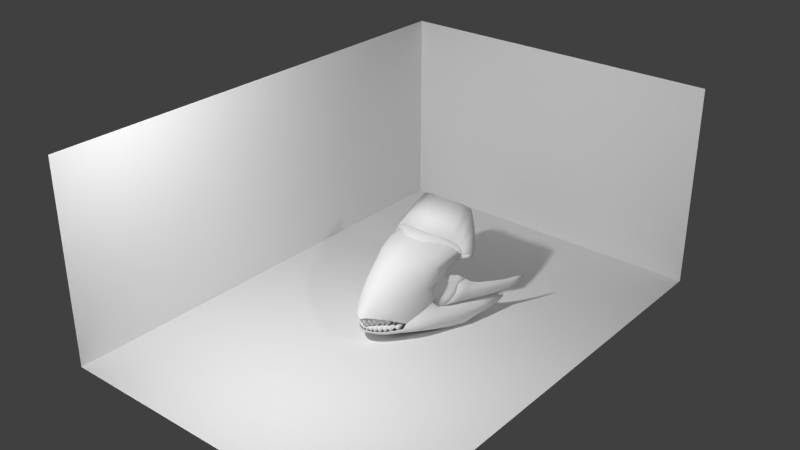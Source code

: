 # Source: Cruiser_front.blend  (saved by Blender 2.68.0; exported with 4.5.12 LTS)
import bpy
from mathutils import Matrix  # noqa: F401  (used for matrix-valued properties, if any)

bpy.ops.wm.read_factory_settings(use_empty=True)
scene = bpy.context.scene
scene.name = 'Scene'

# ---- collections
col_collection_1 = bpy.data.collections.new('Collection 1'); scene.collection.children.link(col_collection_1)

# ---- materials (node trees are filled in below, after node groups)
mat_material_002 = bpy.data.materials.new('Material.002')
mat_material_002.alpha_threshold = 0.0
mat_material_002.roughness = 0.5
mat_material_002.line_color = (0.0, 0.0, 0.0, 1.0)
mat_material_004 = bpy.data.materials.new('Material.004')
mat_material_004.alpha_threshold = 0.0
mat_material_004.roughness = 0.5
mat_material_004.line_color = (0.0, 0.0, 0.0, 1.0)

# ---- material node trees
mat_material_002.use_nodes = True; mat_material_002.node_tree.nodes.clear()
_N = mat_material_002.node_tree.nodes; _L = mat_material_002.node_tree.links
n0 = _N.new('ShaderNodeOutputMaterial'); n0.name = 'Material Output'; n0.location = (300, 300)
n1 = _N.new('ShaderNodeMixShader'); n1.name = 'Mix Shader'; n1.location = (110, 300)
n2 = _N.new('ShaderNodeBsdfDiffuse'); n2.name = 'Diffuse BSDF'; n2.location = (-90, 300)
n2.inputs[0].default_value = (0.0, 0.01065, 0.04696, 1.0)
n3 = _N.new('ShaderNodeBsdfAnisotropic'); n3.name = 'Glossy BSDF'; n3.location = (-90, 300)
n3.distribution = 'BECKMANN'
n3.inputs[0].default_value = (0.0, 0.01096, 0.04667, 1.0)
n3.inputs[1].default_value = 0.0
_L.new(n1.outputs[0], n0.inputs[0])
_L.new(n2.outputs[0], n1.inputs[1])
_L.new(n3.outputs[0], n1.inputs[2])
n0.is_active_output = True
mat_material_004.use_nodes = True; mat_material_004.node_tree.nodes.clear()
_N = mat_material_004.node_tree.nodes; _L = mat_material_004.node_tree.links
n0 = _N.new('ShaderNodeOutputMaterial'); n0.name = 'Material Output'; n0.location = (300, 300)
n1 = _N.new('ShaderNodeBsdfDiffuse'); n1.name = 'Diffuse BSDF'; n1.location = (10, 300)
n1.inputs[0].default_value = (0.0, 0.0, 0.0, 1.0)
_L.new(n1.outputs[0], n0.inputs[0])
n0.is_active_output = True

# ---- world
world_world = bpy.data.worlds.new('World'); scene.world = world_world
world_world.color = (0.05088, 0.05088, 0.05088)
world_world.use_sun_shadow = False
world_world.sun_shadow_jitter_overblur = 0.0
world_world.cycles.sampling_method = 'MANUAL'
world_world.cycles.sample_map_resolution = 256

# ---- lights
light_area_002 = bpy.data.lights.new('Area.002', 'AREA')
light_area_002.transmission_factor = 0.0
light_area_002.energy = 7.854
light_area_002.shadow_buffer_clip_start = 0.5
light_area_002.shadow_soft_size = 0.1
light_area_002.shadow_maximum_resolution = 0.006
light_area_002.use_absolute_resolution = True
light_area_002.size = 0.1
light_area_002.size_y = 0.1
light_area_002.cycles.use_multiple_importance_sampling = False
light_area_001 = bpy.data.lights.new('Area.001', 'AREA')
light_area_001.transmission_factor = 0.0
light_area_001.energy = 39.27
light_area_001.shadow_buffer_clip_start = 0.5
light_area_001.shadow_soft_size = 0.1
light_area_001.shadow_maximum_resolution = 0.006
light_area_001.use_absolute_resolution = True
light_area_001.size = 0.1
light_area_001.size_y = 0.1
light_area_001.cycles.use_multiple_importance_sampling = False

# ---- meshes
me_plane_018 = bpy.data.meshes.new('Plane.018')
me_plane_018.from_pydata([(0.02433, 0.6544, 0.3428), (-0.02434, 0.6544, 0.3428), (0.06634, 0.6052, 0.3167), (0.05495, 0.6052, 0.3198), (0.07468, 0.6132, 0.3051), (0.06634, 0.6191, 0.311), (0.05495, 0.6213, 0.3131), (0.07468, 0.6166, 0.297), (0.06634, 0.6249, 0.297), (0.05495, 0.628, 0.297), (0.07773, 0.6052, 0.297), (0.07468, 0.6132, 0.2889), (0.06634, 0.6191, 0.2831), (0.05495, 0.6213, 0.2809), (0.07468, 0.6052, 0.2856), (0.06634, 0.6052, 0.2773), (0.05495, 0.6052, 0.2742), (0.07468, 0.5971, 0.2889), (0.06634, 0.5912, 0.2831), (0.05495, 0.5891, 0.2809), (0.07468, 0.5938, 0.297), (0.06634, 0.5854, 0.297), (0.05495, 0.5824, 0.297), (0.07468, 0.5971, 0.3051), (0.06634, 0.5912, 0.311), (0.05495, 0.5891, 0.3131), (0.07468, 0.6052, 0.3084), (0.06178, 0.654, 0.2727), (0.06178, 0.654, 0.3213), (0.05561, 0.6443, 0.2727), (0.05561, 0.6443, 0.3213), (0.05561, 0.654, 0.3213), (0.05561, 0.654, 0.2727), (0.06178, 0.6443, 0.3213), (0.06178, 0.6443, 0.2727), (-0.02434, 0.6447, 0.3531), (0.02433, 0.6447, 0.3531), (0.02433, 0.6544, 0.3531), (-0.02434, 0.6544, 0.3531), (0.02433, 0.6447, 0.3428), (-0.02434, 0.6447, 0.3428), (-0.02434, 0.6544, 0.2336), (0.02433, 0.6544, 0.2336), (-0.06634, 0.6052, 0.3167), (-0.05495, 0.6052, 0.3198), (-0.07468, 0.6132, 0.3051), (-0.06634, 0.6191, 0.311), (-0.05495, 0.6213, 0.3131), (-0.07468, 0.6166, 0.297), (-0.06634, 0.6249, 0.297), (-0.05495, 0.628, 0.297), (-0.07773, 0.6052, 0.297), (-0.07468, 0.6132, 0.2889), (-0.06634, 0.6191, 0.2831), (-0.05495, 0.6213, 0.2809), (-0.07468, 0.6052, 0.2856), (-0.06634, 0.6052, 0.2773), (-0.05495, 0.6052, 0.2742), (-0.07468, 0.5971, 0.2889), (-0.06634, 0.5912, 0.2831), (-0.05495, 0.5891, 0.2809), (-0.07468, 0.5938, 0.297), (-0.06634, 0.5854, 0.297), (-0.05495, 0.5824, 0.297), (-0.07468, 0.5971, 0.3051), (-0.06634, 0.5912, 0.311), (-0.05495, 0.5891, 0.3131), (-0.07468, 0.6052, 0.3084), (-0.06178, 0.654, 0.2727), (-0.06178, 0.654, 0.3213), (-0.05561, 0.6443, 0.2727), (-0.05561, 0.6443, 0.3213), (-0.05561, 0.654, 0.3213), (-0.05561, 0.654, 0.2727), (-0.06178, 0.6443, 0.3213), (-0.06178, 0.6443, 0.2727), (0.02433, 0.6447, 0.2439), (-0.02434, 0.6447, 0.2439), (-0.02434, 0.6544, 0.2439), (0.02433, 0.6544, 0.2439), (-0.02434, 0.6447, 0.2336), (0.02433, 0.6447, 0.2336)], [], [(3, 2, 5, 6), (5, 4, 7, 8), (6, 5, 8, 9), (9, 8, 12, 13), (8, 7, 11, 12), (13, 12, 15, 16), (12, 11, 14, 15), (15, 14, 17, 18), (16, 15, 18, 19), (19, 18, 21, 22), (18, 17, 20, 21), (21, 20, 23, 24), (22, 21, 24, 25), (26, 10, 4), (2, 26, 4, 5), (4, 10, 7), (7, 10, 11), (11, 10, 14), (14, 10, 17), (17, 10, 20), (20, 10, 23), (24, 23, 26, 2), (23, 10, 26), (25, 24, 2, 3), (30, 33, 28, 31), (32, 31, 28, 27), (29, 34, 33, 30), (34, 29, 32, 27), (29, 30, 31, 32), (33, 34, 27, 28), (36, 39, 0, 37), (38, 37, 0, 1), (35, 40, 39, 36), (40, 35, 38, 1), (35, 36, 37, 38), (39, 40, 1, 0), (44, 47, 46, 43), (46, 49, 48, 45), (47, 50, 49, 46), (50, 54, 53, 49), (49, 53, 52, 48), (54, 57, 56, 53), (53, 56, 55, 52), (56, 59, 58, 55), (57, 60, 59, 56), (60, 63, 62, 59), (59, 62, 61, 58), (62, 65, 64, 61), (63, 66, 65, 62), (67, 45, 51), (43, 46, 45, 67), (45, 48, 51), (48, 52, 51), (52, 55, 51), (55, 58, 51), (58, 61, 51), (61, 64, 51), (65, 43, 67, 64), (64, 67, 51), (66, 44, 43, 65), (71, 72, 69, 74), (73, 68, 69, 72), (70, 71, 74, 75), (75, 68, 73, 70), (70, 73, 72, 71), (74, 69, 68, 75), (77, 78, 41, 80), (79, 42, 41, 78), (76, 77, 80, 81), (81, 42, 79, 76), (76, 79, 78, 77), (80, 41, 42, 81)])
me_plane_018.polygons.foreach_set('use_smooth', [True] * 72)
me_plane_018.materials.append(mat_material_002)
me_plane_018.use_remesh_preserve_volume = False
me_plane_018.use_remesh_preserve_attributes = False
me_plane_018.use_mirror_vertex_groups = False
me_plane_018.update()
me_plane_017 = bpy.data.meshes.new('Plane.017')
me_plane_017.from_pydata([(0.2284, 0.5976, 0.3969), (0.0, 0.5077, 0.5119), (0.05017, 0.5148, 0.5057), (0.2284, 0.5961, 0.4203), (0.166, 0.5702, 0.4744), (0.1104, 0.5351, 0.4936), (0.2057, 0.5926, 0.4486), (0.0, 0.6763, 0.3969), (0.0, 0.5891, 0.3969), (0.05561, 0.5891, 0.3969), (0.2365, 0.6578, 0.3969), (0.1645, 0.5476, 0.3969), (0.1122, 0.5891, 0.3969), (0.2019, 0.5891, 0.3969), (0.05561, 0.6749, 0.3969), (0.1645, 0.6682, 0.3969), (0.1122, 0.6722, 0.3969), (0.2019, 0.6633, 0.3969), (0.2531, 0.6075, 0.3969), (0.2739, 0.6492, 0.3969), (0.2241, 0.5976, 0.3781), (0.1645, 0.5476, 0.3781), (0.2019, 0.5891, 0.3781), (0.2494, 0.6106, 0.3781), (0.2687, 0.6497, 0.3781), (0.2126, 0.5976, 0.3625), (0.1645, 0.5476, 0.3625), (0.1946, 0.5891, 0.3625), (0.2331, 0.6106, 0.3625), (0.2487, 0.6475, 0.3625), (0.1824, 0.5976, 0.3534), (0.1615, 0.5476, 0.3534), (0.2029, 0.6106, 0.3534), (0.2185, 0.6441, 0.3534), (0.2019, 0.6027, 0.3969), (0.1645, 0.6027, 0.3969), (0.05561, 0.6027, 0.3969), (0.0, 0.6027, 0.3969), (0.1122, 0.6027, 0.3969), (0.0, 0.5136, 0.5096), (0.05017, 0.5208, 0.5034), (0.2268, 0.6021, 0.418), (0.1652, 0.5762, 0.4721), (0.1104, 0.5411, 0.4913), (0.2041, 0.5986, 0.4463), (0.1615, 0.5476, 0.2809), (0.1645, 0.491, 0.3848), (0.1645, 0.491, 0.3691), (0.0, 0.6441, 0.2675), (0.1645, 0.491, 0.3534), (0.1122, 0.4803, 0.3534), (0.1645, 0.4803, 0.283), (0.133, 0.57, 0.3534), (0.09426, 0.5764, 0.2435), (0.133, 0.57, 0.2754), (0.133, 0.57, 0.2546), (0.05561, 0.5764, 0.2654), (0.09426, 0.5764, 0.3534), (0.0, 0.5764, 0.2377), (0.05561, 0.5764, 0.2377), (0.09426, 0.5764, 0.2689), (0.05561, 0.5764, 0.3534), (0.05561, 0.6492, 0.3534), (0.0, 0.6492, 0.2327), (0.05561, 0.6492, 0.2327), (0.1122, 0.6492, 0.3534), (0.1639, 0.6106, 0.3534), (0.1642, 0.5999, 0.3534), (0.1645, 0.6492, 0.3534), (0.2072, 0.658, 0.3758), (0.0, 0.6492, 0.3534), (0.1122, 0.664, 0.3751), (0.05561, 0.6652, 0.3751), (0.1645, 0.6628, 0.3751), (0.0, 0.6673, 0.3751), (0.2427, 0.654, 0.376), (0.05561, 0.6492, 0.2654), (0.1645, 0.4803, 0.2724), (0.1615, 0.5476, 0.2691), (0.0473, 0.6492, 0.3396), (0.0, 0.6492, 0.2457), (0.0473, 0.6492, 0.2457), (0.0, 0.6492, 0.3396), (0.0473, 0.6492, 0.2675), (0.0473, 0.6441, 0.3396), (0.0, 0.6441, 0.2457), (0.0473, 0.6441, 0.2457), (0.0, 0.6441, 0.3396), (0.0473, 0.6441, 0.2675), (0.09426, 0.553, 0.2203), (0.133, 0.5466, 0.2314), (0.0, 0.553, 0.2128), (0.05561, 0.553, 0.2146), (0.1645, 0.4803, 0.2395), (0.1615, 0.5241, 0.246), (0.09426, 0.5092, 0.2106), (0.133, 0.5028, 0.2217), (0.0, 0.5092, 0.2031), (0.05561, 0.5092, 0.2049)], [(50, 49)], [(5, 12, 11, 4), (3, 6, 13, 0), (1, 8, 9, 2), (4, 11, 13, 6), (5, 2, 9, 12), (34, 17, 15, 35), (37, 36, 14, 7), (38, 16, 14, 36), (35, 15, 16, 38), (0, 20, 23, 18), (24, 29, 75), (13, 22, 20, 0), (11, 21, 22, 13), (33, 69, 75, 29), (23, 28, 29, 24), (20, 25, 28, 23), (31, 26, 47, 49), (21, 26, 27, 22), (29, 28, 32, 33), (26, 21, 46, 47), (22, 27, 25, 20), (28, 25, 30, 32), (18, 19, 0), (45, 31, 49, 51), (27, 26, 31), (27, 31, 30), (18, 23, 24, 19), (0, 19, 10), (17, 34, 0, 10), (2, 5, 43, 40), (1, 2, 40, 39), (5, 4, 42, 43), (4, 6, 44, 42), (6, 3, 41, 44), (34, 44, 41, 0), (0, 41, 3), (39, 40, 36, 37), (40, 43, 38, 36), (43, 42, 35, 38), (42, 44, 34, 35), (62, 76, 83, 79), (31, 45, 54, 52), (31, 52, 67), (52, 54, 60, 57), (59, 58, 63, 64), (45, 51, 77, 78), (67, 52, 57, 66), (57, 60, 56, 61), (66, 57, 65, 68), (61, 56, 76, 62), (30, 67, 66, 32), (30, 31, 67), (32, 66, 68, 33), (68, 73, 69, 33), (65, 71, 73, 68), (57, 61, 62, 65), (62, 72, 71, 65), (19, 24, 75, 10), (72, 62, 70, 74), (69, 17, 10, 75), (71, 16, 15, 73), (14, 72, 74, 7), (73, 15, 17, 69), (72, 14, 16, 71), (76, 64, 81, 83), (60, 54, 55, 53), (54, 45, 78, 55), (56, 59, 64, 76), (60, 53, 59, 56), (25, 27, 30), (83, 81, 86, 88), (79, 83, 88, 84), (70, 62, 79, 82), (64, 63, 80, 81), (84, 88, 48, 87), (88, 86, 85, 48), (82, 79, 84, 87), (81, 80, 85, 86), (78, 77, 93, 94), (55, 78, 94, 90), (59, 53, 89, 92), (53, 55, 90, 89), (58, 59, 92, 91), (92, 89, 95, 98), (89, 90, 96, 95), (91, 92, 98, 97), (90, 94, 93, 96)])
me_plane_017.polygons.foreach_set('use_smooth', [True] * 87)
me_plane_017.use_remesh_preserve_volume = False
me_plane_017.use_remesh_preserve_attributes = False
me_plane_017.use_mirror_vertex_groups = False
me_plane_017.update()
me_plane_015 = bpy.data.meshes.new('Plane.015')
me_plane_015.from_pydata([(0.2284, 0.5976, 0.3969), (0.0, 0.5077, 0.5119), (0.05017, 0.5148, 0.5057), (0.2284, 0.5961, 0.4203), (0.166, 0.5702, 0.4744), (0.1104, 0.5351, 0.4936), (0.2057, 0.5926, 0.4486), (0.2739, 0.6492, 0.3969), (0.0, 0.7306, 0.6223), (0.05164, 0.7377, 0.6194), (0.2556, 0.6815, 0.446), (0.166, 0.7627, 0.5952), (0.1104, 0.7547, 0.6138), (0.2197, 0.7227, 0.5168), (0.2268, 0.599, 0.395), (0.0, 0.5091, 0.51), (0.04852, 0.5162, 0.5038), (0.2268, 0.5976, 0.4184), (0.1644, 0.5716, 0.4725), (0.1087, 0.5366, 0.4917), (0.2041, 0.5941, 0.4467), (0.2723, 0.6506, 0.395), (0.0, 0.732, 0.6204), (0.04998, 0.7391, 0.6175), (0.2539, 0.6829, 0.4441), (0.1644, 0.7641, 0.5933), (0.1087, 0.7561, 0.6119), (0.218, 0.7241, 0.5149)], [], [(5, 12, 9, 2), (6, 13, 11, 4), (3, 0, 7), (1, 2, 9, 8), (4, 11, 12, 5), (3, 10, 13, 6), (10, 3, 7), (19, 16, 23, 26), (20, 18, 25, 27), (17, 21, 14), (15, 22, 23, 16), (18, 19, 26, 25), (17, 20, 27, 24), (24, 21, 17), (2, 16, 19, 5), (12, 26, 23, 9), (5, 19, 18, 4), (11, 25, 26, 12), (4, 18, 20, 6), (13, 27, 25, 11), (6, 20, 17, 3), (10, 24, 27, 13), (3, 17, 14, 0), (1, 15, 16, 2), (0, 14, 21, 7), (7, 21, 24, 10), (9, 23, 22, 8)])
me_plane_015.polygons.foreach_set('use_smooth', [True] * 27)
me_plane_015.use_remesh_preserve_volume = False
me_plane_015.use_remesh_preserve_attributes = False
me_plane_015.use_mirror_vertex_groups = False
me_plane_015.update()
me_plane_014 = bpy.data.meshes.new('Plane.014')
me_plane_014.from_pydata([(0.0, 0.4487, 0.4848), (0.05017, 0.4518, 0.4803), (0.2284, 0.5976, 0.3969), (0.166, 0.5519, 0.4489), (0.1104, 0.4992, 0.4691), (0.2057, 0.5736, 0.4244), (0.0, 0.5077, 0.5119), (0.05017, 0.5148, 0.5057), (0.2284, 0.5961, 0.4203), (0.166, 0.5702, 0.4744), (0.1104, 0.5351, 0.4936), (0.2057, 0.5926, 0.4486), (0.0, 0.4504, 0.4865), (0.05228, 0.4535, 0.482), (0.2285, 0.5953, 0.4016), (0.1681, 0.5536, 0.4506), (0.1125, 0.5009, 0.4708), (0.2078, 0.5753, 0.4269), (0.0, 0.5046, 0.5124), (0.05228, 0.5117, 0.5062), (0.2277, 0.594, 0.4199), (0.1681, 0.5683, 0.4733), (0.1125, 0.5333, 0.4934), (0.2078, 0.5907, 0.4475)], [], [(5, 8, 2), (3, 9, 11, 5), (1, 7, 10, 4), (4, 10, 9, 3), (0, 6, 7, 1), (11, 8, 5), (17, 14, 20), (15, 17, 23, 21), (13, 16, 22, 19), (16, 15, 21, 22), (12, 13, 19, 18), (23, 17, 20), (3, 5, 17, 15), (8, 11, 23, 20), (5, 2, 14, 17), (2, 8, 20, 14), (7, 6, 18, 19), (0, 1, 13, 12), (10, 7, 19, 22), (1, 4, 16, 13), (9, 10, 22, 21), (4, 3, 15, 16), (11, 9, 21, 23)])
me_plane_014.polygons.foreach_set('use_smooth', [True] * 23)
me_plane_014.use_remesh_preserve_volume = False
me_plane_014.use_remesh_preserve_attributes = False
me_plane_014.use_mirror_vertex_groups = False
me_plane_014.update()
me_plane_011 = bpy.data.meshes.new('Plane.011')
me_plane_011.from_pydata([(0.3959, 0.7905, 0.2188), (0.3499, 0.7358, 0.1332), (0.4521, 0.8987, 0.2227), (0.4158, 0.8506, 0.1613), (0.3912, 0.8101, 0.1486), (0.4302, 0.8589, 0.2204), (0.3568, 0.7162, 0.2248), (0.3029, 0.6616, 0.1263), (0.3129, 0.6487, 0.2309), (0.2613, 0.5931, 0.1217), (0.2836, 0.6097, 0.2443), (0.2366, 0.5443, 0.1208), (0.434, 0.8747, 0.192), (0.415, 0.8345, 0.1863), (0.3813, 0.7632, 0.1806), (0.341, 0.6889, 0.1786), (0.2982, 0.6219, 0.1771), (0.2705, 0.5792, 0.1798), (0.2662, 0.592, 0.2628), (0.2443, 0.5281, 0.187), (0.2096, 0.4731, 0.1222), (0.4249, 0.8626, 0.1767), (0.4036, 0.8223, 0.1658), (0.366, 0.7495, 0.1546), (0.3244, 0.6752, 0.1529), (0.281, 0.607, 0.1488), (0.2552, 0.5638, 0.1491), (0.2328, 0.507, 0.1546), (0.2486, 0.5445, 0.2413), (0.2648, 0.5906, 0.2646), (0.2428, 0.5267, 0.1888), (0.2081, 0.4717, 0.124), (0.2313, 0.5056, 0.1564), (0.2471, 0.5431, 0.2431), (0.2469, 0.545, 0.2422), (0.2645, 0.5924, 0.2637), (0.2425, 0.5286, 0.1879), (0.231, 0.5075, 0.1555), (0.2078, 0.4736, 0.1231), (0.248, 0.5476, 0.2964), (0.2307, 0.5127, 0.2098), (0.1966, 0.4339, 0.1257), (0.2198, 0.4815, 0.17), (0.2414, 0.5379, 0.2532), (0.2025, 0.5088, 0.2983), (0.1892, 0.4782, 0.2119), (0.1551, 0.3963, 0.1348), (0.1783, 0.447, 0.1737), (0.1999, 0.4977, 0.2551), (0.1801, 0.4909, 0.3471), (0.193, 0.4614, 0.2385), (0.1475, 0.3746, 0.1509), (0.1744, 0.4277, 0.1926), (0.1941, 0.4772, 0.2743), (0.1687, 0.4873, 0.3651), (0.1724, 0.4436, 0.2586), (0.1273, 0.3612, 0.1669), (0.1596, 0.4092, 0.2146), (0.1759, 0.4623, 0.2929), (0.1465, 0.4727, 0.3708), (0.1309, 0.4171, 0.2714), (0.09291, 0.3436, 0.1968), (0.1199, 0.3827, 0.2322), (0.1406, 0.4427, 0.3096), (0.0, 0.4589, 0.3576), (0.0, 0.3928, 0.2856), (0.0, 0.3629, 0.2085), (0.0, 0.3736, 0.2488), (0.0, 0.4211, 0.316), (0.3913, 0.7938, 0.2184), (0.3454, 0.7391, 0.1328), (0.4476, 0.902, 0.2223), (0.4113, 0.8539, 0.1609), (0.3867, 0.8134, 0.1482), (0.4257, 0.8622, 0.22), (0.3523, 0.7195, 0.2244), (0.2984, 0.6648, 0.1259), (0.3084, 0.652, 0.2305), (0.2567, 0.5964, 0.1213), (0.279, 0.6129, 0.244), (0.2321, 0.5476, 0.1204), (0.4294, 0.8779, 0.1916), (0.4105, 0.8378, 0.1859), (0.3768, 0.7664, 0.1802), (0.3365, 0.6922, 0.1782), (0.2937, 0.6251, 0.1767), (0.2659, 0.5825, 0.1794), (0.2617, 0.5952, 0.2625), (0.2397, 0.5314, 0.1866), (0.2051, 0.4764, 0.1218), (0.4203, 0.8659, 0.1763), (0.3991, 0.8256, 0.1654), (0.3615, 0.7528, 0.1542), (0.3199, 0.6785, 0.1525), (0.2764, 0.6103, 0.1484), (0.2507, 0.5671, 0.1487), (0.2282, 0.5103, 0.1542), (0.2441, 0.5478, 0.241), (0.2602, 0.5938, 0.2642), (0.2382, 0.53, 0.1884), (0.2036, 0.475, 0.1236), (0.2268, 0.5089, 0.156), (0.2426, 0.5464, 0.2427), (0.2423, 0.5483, 0.2419), (0.2599, 0.5957, 0.2634), (0.2379, 0.5319, 0.1875), (0.2265, 0.5108, 0.1551), (0.2033, 0.4769, 0.1227), (0.2435, 0.5508, 0.296), (0.2262, 0.5159, 0.2094), (0.1921, 0.4371, 0.1253), (0.2153, 0.4847, 0.1696), (0.2369, 0.5412, 0.2528), (0.1979, 0.512, 0.2979), (0.1847, 0.4814, 0.2115), (0.1506, 0.3996, 0.1344), (0.1737, 0.4502, 0.1733), (0.1953, 0.501, 0.2547), (0.1756, 0.4942, 0.3467), (0.1885, 0.4647, 0.2381), (0.143, 0.3779, 0.1505), (0.1698, 0.431, 0.1922), (0.1896, 0.4805, 0.2739), (0.1642, 0.4905, 0.3647), (0.1678, 0.4468, 0.2583), (0.1228, 0.3645, 0.1665), (0.1551, 0.4125, 0.2142), (0.1714, 0.4655, 0.2925), (0.142, 0.476, 0.3704), (0.1264, 0.4203, 0.271), (0.08838, 0.3469, 0.1964), (0.1153, 0.386, 0.2318), (0.1361, 0.4459, 0.3092), (0.0, 0.4622, 0.3572), (0.0, 0.3961, 0.2852), (0.0, 0.3662, 0.2081), (0.0, 0.3769, 0.2484), (0.0, 0.4244, 0.3157)], [], [(21, 22, 4, 3), (22, 23, 1, 4), (23, 24, 7, 1), (24, 25, 9, 7), (25, 26, 11, 9), (2, 5, 13, 12), (5, 0, 14, 13), (0, 6, 15, 14), (6, 8, 16, 15), (8, 10, 17, 16), (10, 18, 19, 17), (12, 13, 22, 21), (26, 27, 20, 11), (13, 14, 23, 22), (14, 15, 24, 23), (15, 16, 25, 24), (16, 17, 26, 25), (17, 19, 27, 26), (18, 28, 19), (34, 28, 18, 35), (36, 19, 28, 34), (37, 27, 19, 36), (37, 32, 31, 38), (33, 34, 35, 29), (30, 36, 34, 33), (32, 37, 36, 30), (27, 37, 38, 20), (39, 44, 48, 43), (40, 45, 47, 42), (41, 42, 47, 46), (43, 48, 45, 40), (48, 53, 50, 45), (46, 47, 52, 51), (45, 50, 52, 47), (44, 49, 53, 48), (43, 33, 29, 39), (40, 30, 33, 43), (42, 32, 30, 40), (32, 42, 41, 31), (50, 53, 58, 55), (51, 52, 57, 56), (52, 50, 55, 57), (53, 49, 54, 58), (55, 58, 63, 60), (56, 57, 62, 61), (57, 55, 60, 62), (58, 54, 59, 63), (60, 63, 68, 65), (62, 60, 65, 67), (63, 59, 64, 68), (61, 62, 67, 66), (90, 72, 73, 91), (91, 73, 70, 92), (92, 70, 76, 93), (93, 76, 78, 94), (94, 78, 80, 95), (71, 81, 82, 74), (74, 82, 83, 69), (69, 83, 84, 75), (75, 84, 85, 77), (77, 85, 86, 79), (79, 86, 88, 87), (81, 90, 91, 82), (95, 80, 89, 96), (82, 91, 92, 83), (83, 92, 93, 84), (84, 93, 94, 85), (85, 94, 95, 86), (86, 95, 96, 88), (87, 88, 97), (103, 104, 87, 97), (105, 103, 97, 88), (106, 105, 88, 96), (106, 107, 100, 101), (102, 98, 104, 103), (99, 102, 103, 105), (101, 99, 105, 106), (96, 89, 107, 106), (108, 112, 117, 113), (109, 111, 116, 114), (110, 115, 116, 111), (112, 109, 114, 117), (117, 114, 119, 122), (115, 120, 121, 116), (114, 116, 121, 119), (113, 117, 122, 118), (112, 108, 98, 102), (109, 112, 102, 99), (111, 109, 99, 101), (101, 100, 110, 111), (119, 124, 127, 122), (120, 125, 126, 121), (121, 126, 124, 119), (122, 127, 123, 118), (124, 129, 132, 127), (125, 130, 131, 126), (126, 131, 129, 124), (127, 132, 128, 123), (129, 134, 137, 132), (131, 136, 134, 129), (132, 137, 133, 128), (130, 135, 136, 131), (4, 73, 72, 3), (2, 71, 74, 5), (5, 74, 69, 0), (0, 69, 75, 6), (6, 75, 77, 8), (8, 77, 79, 10), (18, 87, 104, 35), (38, 107, 89, 20), (41, 110, 100, 31), (46, 115, 110, 41), (51, 120, 115, 46), (56, 125, 120, 51), (61, 130, 125, 56), (59, 128, 133, 64), (12, 81, 71, 2), (3, 72, 90, 21), (20, 89, 80, 11), (35, 104, 98, 29), (31, 100, 107, 38), (29, 98, 108, 39), (39, 108, 113, 44), (44, 113, 118, 49), (49, 118, 123, 54), (54, 123, 128, 59), (66, 135, 130, 61), (1, 70, 73, 4), (7, 76, 70, 1), (9, 78, 76, 7), (11, 80, 78, 9), (10, 79, 87, 18), (21, 90, 81, 12)])
me_plane_011.polygons.foreach_set('use_smooth', [True] * 133)
me_plane_011.use_remesh_preserve_volume = False
me_plane_011.use_remesh_preserve_attributes = False
me_plane_011.use_mirror_vertex_groups = False
me_plane_011.update()
me_plane_007 = bpy.data.meshes.new('Plane.007')
me_plane_007.from_pydata([(0.1534, 0.2148, 0.1132), (0.1313, 0.1513, 0.08477), (0.1023, 0.115, 0.08303), (0.0, 0.03829, 0.0926), (0.04221, 0.05519, 0.08782), (0.07068, 0.07882, 0.08484), (0.01604, 0.04234, 0.09084), (0.1531, 0.182, 0.0879), (0.02542, 0.01509, 0.1834), (0.0, 0.001063, 0.1763), (0.1391, 0.1673, 0.1305), (0.09552, 0.09253, 0.1641), (0.05343, 0.04171, 0.1796), (0.1184, 0.1283, 0.1501), (0.1491, 0.1879, 0.119), (0.02542, 0.1408, 0.183), (0.0, 0.1239, 0.1763), (0.1391, 0.2901, 0.1305), (0.09552, 0.2153, 0.1641), (0.05343, 0.1645, 0.1796), (0.1184, 0.2511, 0.1501), (0.1522, 0.2977, 0.1239), (0.1587, 0.2993, 0.1132), (0.1313, 0.2358, 0.08477), (0.1023, 0.1995, 0.08303), (0.0, 0.1228, 0.0926), (0.04221, 0.1397, 0.08782), (0.07068, 0.1634, 0.08484), (0.01604, 0.1269, 0.09084), (0.1531, 0.2666, 0.0879)], [], [(13, 20, 17, 10), (8, 15, 19, 12), (14, 10, 17, 21), (21, 17, 29, 22), (12, 19, 18, 11), (13, 11, 18, 20), (8, 9, 16, 15), (6, 28, 25, 3), (5, 27, 26, 4), (0, 22, 29, 7), (1, 23, 24, 2), (5, 2, 24, 27), (6, 4, 26, 28), (7, 29, 23, 1), (28, 15, 16, 25), (15, 28, 26, 19), (26, 27, 18, 19), (18, 27, 24), (23, 20, 18, 24), (23, 29, 17, 20), (14, 21, 22, 0)])
me_plane_007.polygons.foreach_set('use_smooth', [True] * 21)
me_plane_007.materials.append(mat_material_004)
me_plane_007.use_remesh_preserve_volume = False
me_plane_007.use_remesh_preserve_attributes = False
me_plane_007.use_mirror_vertex_groups = False
me_plane_007.update()
me_plane_000 = bpy.data.meshes.new('Plane.000')
me_plane_000.from_pydata([(0.0, 0.06207, 0.1155), (0.002256, 0.04488, 0.1007), (0.002256, 0.05011, 0.1126), (0.01789, 0.0622, 0.07865), (0.01007, 0.05657, 0.07577), (0.01007, 0.04339, 0.1097), (0.0, 0.05794, 0.1036), (0.0198, 0.06607, 0.1036), (0.0, 0.07525, 0.08154), (0.01007, 0.06207, 0.1213), (0.01007, 0.06407, 0.07485), (0.01007, 0.07878, 0.07798), (0.002256, 0.0622, 0.07865), (0.01789, 0.05011, 0.1126), (0.01789, 0.04488, 0.1007), (0.01007, 0.03925, 0.09778), (0.01007, 0.04949, 0.1149), (0.0198, 0.0702, 0.1155), (0.0217, 0.05301, 0.1007), (0.03924, 0.0808, 0.1155), (0.0217, 0.05825, 0.1126), (0.03733, 0.07033, 0.07865), (0.02952, 0.0647, 0.07577), (0.03924, 0.09399, 0.08154), (0.02952, 0.05152, 0.1097), (0.0198, 0.08339, 0.08154), (0.02952, 0.0702, 0.1213), (0.02952, 0.0722, 0.07485), (0.02952, 0.08691, 0.07798), (0.0217, 0.07033, 0.07865), (0.03733, 0.05825, 0.1126), (0.03733, 0.05301, 0.1007), (0.02952, 0.04738, 0.09778), (0.02952, 0.05762, 0.1149), (0.04114, 0.06361, 0.1007), (0.05868, 0.1016, 0.1155), (0.04114, 0.07114, 0.1126), (0.05678, 0.08093, 0.07865), (0.04896, 0.0753, 0.07577), (0.05868, 0.1084, 0.08154), (0.04896, 0.06337, 0.1097), (0.03924, 0.07667, 0.1036), (0.05868, 0.09107, 0.1036), (0.04896, 0.0808, 0.1213), (0.04896, 0.0828, 0.07485), (0.04896, 0.09751, 0.07798), (0.04114, 0.08093, 0.07865), (0.05678, 0.07114, 0.1126), (0.05678, 0.06361, 0.1007), (0.04896, 0.05798, 0.09778), (0.04896, 0.07051, 0.1149), (0.06058, 0.07801, 0.1007), (0.07812, 0.1245, 0.1155), (0.06058, 0.08965, 0.1126), (0.07622, 0.09533, 0.07865), (0.0684, 0.0897, 0.07577), (0.07812, 0.1294, 0.08154), (0.0684, 0.07948, 0.1097), (0.0684, 0.1016, 0.1213), (0.0684, 0.0972, 0.07485), (0.0684, 0.1119, 0.07798), (0.06058, 0.09533, 0.07865), (0.07622, 0.08965, 0.1126), (0.07622, 0.07801, 0.1007), (0.0684, 0.07238, 0.09778), (0.08003, 0.09905, 0.1007), (0.08003, 0.1126, 0.1126), (0.09566, 0.1164, 0.07865), (0.08785, 0.1107, 0.07577), (0.08785, 0.103, 0.1097), (0.07812, 0.1121, 0.1036), (0.09757, 0.1345, 0.1036), (0.08785, 0.1245, 0.1213), (0.08785, 0.1182, 0.07485), (0.08785, 0.1329, 0.07798), (0.08003, 0.1164, 0.07865), (0.09566, 0.1126, 0.1126), (0.09566, 0.09905, 0.1007), (0.08785, 0.09342, 0.09778), (0.09757, 0.1559, 0.1155), (0.09947, 0.1214, 0.1007), (0.117, 0.2014, 0.1155), (0.09947, 0.1373, 0.1126), (0.1151, 0.1387, 0.07865), (0.1073, 0.1331, 0.07577), (0.1073, 0.1252, 0.1097), (0.09757, 0.1518, 0.08154), (0.1073, 0.1559, 0.1213), (0.1073, 0.1406, 0.07485), (0.1073, 0.1553, 0.07798), (0.09947, 0.1387, 0.07865), (0.1151, 0.1373, 0.1126), (0.1151, 0.1214, 0.1007), (0.1073, 0.1158, 0.09778), (0.1073, 0.1367, 0.1149), (0.1189, 0.1547, 0.1007), (0.1403, 0.2014, 0.1155), (0.1189, 0.169, 0.1126), (0.1384, 0.172, 0.07865), (0.1293, 0.1664, 0.07577), (0.1403, 0.185, 0.08154), (0.1293, 0.1563, 0.1097), (0.117, 0.1677, 0.1036), (0.1403, 0.1677, 0.1036), (0.117, 0.185, 0.08154), (0.1293, 0.2014, 0.1213), (0.1293, 0.1739, 0.07485), (0.1293, 0.1886, 0.07798), (0.1189, 0.172, 0.07865), (0.1384, 0.169, 0.1126), (0.1384, 0.156, 0.1007), (0.1293, 0.149, 0.09778), (0.0, 0.06231, 0.09254), (0.01789, 0.04926, 0.08966), (0.01007, 0.04363, 0.08677), (0.002256, 0.04926, 0.08966), (0.03733, 0.05739, 0.08966), (0.02952, 0.05176, 0.08677), (0.0217, 0.05739, 0.08966), (0.05868, 0.09544, 0.09254), (0.05678, 0.06799, 0.08966), (0.04896, 0.06236, 0.08677), (0.04114, 0.06799, 0.08966), (0.07622, 0.08239, 0.08966), (0.0684, 0.07676, 0.08677), (0.06058, 0.08239, 0.08966), (0.09566, 0.1034, 0.08966), (0.08785, 0.0978, 0.08677), (0.08003, 0.1034, 0.08966), (0.1151, 0.1258, 0.08966), (0.1073, 0.1201, 0.08677), (0.09947, 0.1258, 0.08966), (0.1403, 0.1721, 0.09254), (0.117, 0.1721, 0.09254), (0.1384, 0.1597, 0.08966), (0.1293, 0.1534, 0.08677), (0.1189, 0.1591, 0.08966), (0.0198, 0.07044, 0.09254), (0.03924, 0.08104, 0.09254), (0.07812, 0.1165, 0.09254), (0.09757, 0.1388, 0.09254), (0.1403, 0.2187, 0.09349), (0.1403, 0.2058, 0.1045), (0.1293, 0.2222, 0.08994), (0.0, 0.0272, 0.1848), (0.002256, 0.02655, 0.1471), (0.002256, 0.01525, 0.1824), (0.01789, 0.05329, 0.1177), (0.01007, 0.04766, 0.1152), (0.01007, 0.008519, 0.18), (0.0, 0.0396, 0.1495), (0.0198, 0.05855, 0.1495), (0.0, 0.06634, 0.1201), (0.01007, 0.0272, 0.1897), (0.01007, 0.05516, 0.1145), (0.01007, 0.06986, 0.1171), (0.002256, 0.05329, 0.1177), (0.01789, 0.01525, 0.1824), (0.01789, 0.02655, 0.1471), (0.01007, 0.02092, 0.1447), (0.01007, 0.01462, 0.1844), (0.0198, 0.04947, 0.1874), (0.0217, 0.04549, 0.1471), (0.03924, 0.06381, 0.1874), (0.0217, 0.03102, 0.1849), (0.03733, 0.07223, 0.1177), (0.02952, 0.0666, 0.1152), (0.03924, 0.104, 0.1201), (0.02952, 0.0243, 0.1825), (0.0198, 0.08529, 0.1201), (0.02952, 0.04298, 0.1922), (0.02952, 0.07411, 0.1145), (0.02952, 0.08881, 0.1171), (0.0217, 0.07223, 0.1177), (0.03733, 0.03102, 0.1849), (0.03733, 0.04549, 0.1471), (0.02952, 0.03986, 0.1447), (0.02952, 0.0304, 0.1869), (0.04114, 0.06421, 0.1471), (0.05868, 0.09038, 0.1866), (0.04114, 0.04854, 0.1824), (0.05678, 0.09095, 0.1177), (0.04896, 0.08532, 0.1152), (0.05868, 0.1275, 0.1201), (0.04896, 0.04181, 0.18), (0.03924, 0.07726, 0.1495), (0.05868, 0.1007, 0.1495), (0.04896, 0.0605, 0.1897), (0.04896, 0.09282, 0.1145), (0.04896, 0.1075, 0.1171), (0.04114, 0.09095, 0.1177), (0.05678, 0.04854, 0.1824), (0.05678, 0.06421, 0.1471), (0.04896, 0.05858, 0.1447), (0.04896, 0.04791, 0.1844), (0.06058, 0.08769, 0.1471), (0.07812, 0.1137, 0.1807), (0.06058, 0.0763, 0.1783), (0.07622, 0.1144, 0.1177), (0.0684, 0.1088, 0.1152), (0.07812, 0.1511, 0.1201), (0.0684, 0.06957, 0.1758), (0.0684, 0.08826, 0.1856), (0.0684, 0.08829, 0.1145), (0.0684, 0.131, 0.1171), (0.06058, 0.1144, 0.1177), (0.07622, 0.0763, 0.1783), (0.07622, 0.08769, 0.1471), (0.0684, 0.08206, 0.1447), (0.0684, 0.07567, 0.1802), (0.08003, 0.1113, 0.1471), (0.08003, 0.1018, 0.1765), (0.09566, 0.138, 0.1177), (0.08785, 0.1126, 0.1152), (0.08785, 0.09506, 0.1741), (0.07812, 0.1243, 0.1495), (0.09757, 0.1548, 0.1495), (0.08785, 0.1137, 0.1838), (0.08785, 0.1399, 0.1145), (0.08785, 0.1546, 0.1171), (0.08003, 0.138, 0.1177), (0.09566, 0.1018, 0.1765), (0.09566, 0.1113, 0.1471), (0.08785, 0.1057, 0.1447), (0.08785, 0.1012, 0.1785), (0.09757, 0.1532, 0.1789), (0.09947, 0.1417, 0.1471), (0.117, 0.1901, 0.1789), (0.09947, 0.1412, 0.1765), (0.1151, 0.1685, 0.1177), (0.1073, 0.1628, 0.1152), (0.1073, 0.1345, 0.1741), (0.09757, 0.1815, 0.1201), (0.1073, 0.1532, 0.1838), (0.1073, 0.1703, 0.1145), (0.1073, 0.185, 0.1171), (0.09947, 0.1685, 0.1177), (0.1151, 0.1412, 0.1765), (0.1151, 0.1417, 0.1471), (0.1073, 0.1361, 0.1447), (0.1073, 0.1406, 0.1785), (0.1189, 0.1664, 0.1471), (0.1403, 0.1901, 0.1789), (0.1189, 0.1782, 0.1765), (0.1384, 0.1932, 0.1177), (0.1293, 0.1683, 0.1152), (0.1403, 0.2062, 0.1201), (0.1293, 0.1714, 0.1741), (0.117, 0.1795, 0.1495), (0.1403, 0.1795, 0.1495), (0.117, 0.2062, 0.1201), (0.1293, 0.1901, 0.1838), (0.1293, 0.195, 0.1145), (0.1293, 0.2097, 0.1171), (0.1189, 0.1932, 0.1177), (0.1384, 0.1782, 0.1765), (0.1384, 0.1678, 0.1471), (0.1293, 0.1608, 0.1447), (0.1293, 0.1775, 0.1785)], [], [(134, 98, 100, 132), (134, 110, 111, 135), (136, 108, 99, 135), (136, 95, 102, 133), (133, 129, 83, 104), (129, 92, 93, 130), (131, 90, 84, 130), (131, 80, 71, 140), (140, 126, 67, 86), (126, 77, 78, 127), (128, 75, 68, 127), (128, 65, 70, 139), (123, 54, 56, 139), (123, 63, 64, 124), (125, 61, 55, 124), (125, 119, 39, 61), (120, 37, 39, 119), (120, 48, 49, 121), (122, 46, 38, 121), (122, 34, 41, 138), (116, 21, 23, 138), (116, 31, 32, 117), (118, 29, 22, 117), (118, 18, 7, 137), (137, 113, 3, 25), (113, 14, 15, 114), (115, 12, 4, 114), (115, 1, 6, 112), (110, 134, 132, 103), (98, 134, 135, 99), (95, 136, 135, 111), (108, 136, 133, 104), (102, 92, 129, 133), (83, 129, 130, 84), (80, 131, 130, 93), (90, 131, 140, 86), (71, 77, 126, 140), (67, 126, 127, 68), (65, 128, 127, 78), (75, 128, 139, 56), (63, 123, 139, 70), (54, 123, 124, 55), (51, 125, 124, 64), (51, 42, 119, 125), (48, 120, 119, 42), (37, 120, 121, 38), (34, 122, 121, 49), (46, 122, 138, 23), (31, 116, 138, 41), (21, 116, 117, 22), (18, 118, 117, 32), (29, 118, 137, 25), (7, 14, 113, 137), (3, 113, 114, 4), (1, 115, 114, 15), (12, 115, 112, 8), (109, 101, 111, 110), (97, 95, 111, 101), (95, 97, 81, 102), (81, 91, 92, 102), (91, 85, 93, 92), (82, 80, 93, 85), (80, 82, 79, 71), (79, 76, 77, 71), (76, 69, 78, 77), (66, 65, 78, 69), (65, 66, 52, 70), (52, 62, 63, 70), (62, 57, 64, 63), (53, 51, 64, 57), (42, 51, 53, 35), (48, 42, 35, 47), (47, 40, 49, 48), (36, 34, 49, 40), (34, 36, 19, 41), (19, 30, 31, 41), (30, 24, 32, 31), (20, 18, 32, 24), (18, 20, 17, 7), (17, 13, 14, 7), (13, 5, 15, 14), (2, 1, 15, 5), (1, 2, 0, 6), (16, 2, 5), (16, 5, 13), (33, 20, 24), (33, 24, 30), (50, 36, 40), (50, 40, 47), (245, 101, 109), (245, 97, 101), (94, 82, 85), (94, 85, 91), (110, 103, 96, 109), (87, 94, 91, 81), (82, 94, 87, 79), (213, 69, 76), (213, 66, 69), (43, 50, 47, 35), (50, 43, 19, 36), (26, 33, 30, 19), (20, 33, 26, 17), (9, 16, 13, 17), (2, 16, 9, 0), (4, 12, 10), (11, 10, 12, 8), (10, 3, 4), (10, 11, 25, 3), (22, 29, 27), (28, 27, 29, 25), (27, 21, 22), (21, 27, 28, 23), (38, 46, 44), (44, 46, 23, 45), (44, 37, 38), (37, 44, 45, 39), (55, 61, 59), (59, 61, 39, 60), (59, 54, 55), (54, 59, 60, 56), (68, 75, 73), (73, 75, 56, 74), (73, 74, 86, 67), (73, 67, 68), (84, 90, 88), (89, 88, 90, 86), (88, 83, 84), (88, 89, 104, 83), (99, 108, 106), (107, 106, 108, 104), (106, 98, 99), (98, 106, 107, 100), (132, 100, 141, 142), (103, 132, 142, 96), (100, 107, 143, 141), (145, 146, 144, 150), (154, 147, 148), (156, 145, 150, 152), (158, 157, 149, 159), (147, 158, 159, 148), (159, 149, 146, 145), (148, 159, 145, 156), (157, 160, 149), (160, 146, 149), (146, 160, 153, 144), (156, 154, 148), (154, 156, 152, 155), (171, 165, 166), (165, 171, 172, 167), (175, 174, 168, 176), (165, 175, 176, 166), (176, 168, 164, 162), (166, 176, 162, 173), (174, 177, 168), (177, 174, 163, 170), (177, 164, 168), (164, 177, 170, 161), (173, 171, 166), (171, 173, 169, 172), (188, 181, 182), (181, 188, 189, 183), (192, 191, 184, 193), (181, 192, 193, 182), (186, 179, 191, 192), (183, 186, 192, 181), (193, 184, 180, 178), (182, 193, 178, 190), (191, 194, 184), (194, 191, 179, 187), (194, 180, 184), (190, 188, 182), (203, 198, 199), (198, 203, 204, 200), (207, 206, 201, 208), (198, 207, 208, 199), (208, 201, 197, 195), (199, 208, 195, 205), (206, 209, 201), (209, 206, 196, 202), (209, 197, 201), (205, 203, 199), (218, 212, 213), (222, 221, 214, 223), (212, 222, 223, 213), (223, 214, 211, 210), (213, 223, 210, 220), (221, 224, 214), (224, 211, 214), (220, 218, 213), (234, 229, 230), (238, 237, 231, 239), (229, 238, 239, 230), (239, 231, 228, 226), (230, 239, 226, 236), (237, 240, 231), (240, 237, 227, 233), (240, 228, 231), (228, 240, 233, 225), (236, 234, 230), (234, 236, 232, 235), (252, 244, 245), (244, 252, 253, 246), (254, 241, 248, 250), (256, 255, 247, 257), (244, 256, 257, 245), (249, 242, 255, 256), (246, 249, 256, 244), (257, 247, 243, 241), (245, 257, 241, 254), (255, 258, 247), (258, 255, 242, 251), (258, 243, 247), (254, 252, 245), (252, 254, 250, 253), (147, 154, 155, 169), (151, 161, 157, 158), (169, 151, 158, 147), (160, 157, 161, 153), (162, 164, 161, 151), (173, 162, 151, 169), (185, 163, 174, 175), (167, 185, 175, 165), (178, 180, 163, 185), (190, 178, 185, 167), (180, 194, 187, 163), (188, 190, 167, 189), (195, 197, 179, 186), (205, 195, 186, 183), (215, 196, 206, 207), (200, 215, 207, 198), (197, 209, 202, 179), (203, 205, 183, 204), (210, 211, 196, 215), (212, 218, 219, 232), (220, 210, 215, 200), (216, 225, 221, 222), (232, 216, 222, 212), (224, 221, 225, 217), (211, 224, 217, 196), (218, 220, 200, 219), (226, 228, 225, 216), (229, 234, 235, 250), (236, 226, 216, 232), (248, 227, 237, 238), (250, 248, 238, 229), (241, 243, 227, 248), (243, 258, 251, 227), (203, 53, 57), (203, 57, 62), (58, 203, 62, 52), (203, 58, 35, 53), (105, 245, 109, 96), (245, 105, 81, 97), (72, 213, 76, 79), (213, 72, 52, 66)])
me_plane_000.polygons.foreach_set('use_smooth', [True] * 255)
me_plane_000.use_remesh_preserve_volume = False
me_plane_000.use_remesh_preserve_attributes = False
me_plane_000.use_mirror_vertex_groups = False
me_plane_000.update()
me_plane_008 = bpy.data.meshes.new('Plane.008')
me_plane_008.from_pydata([(0.1534, 0.2148, 0.1132), (0.158, 0.2329, 0.1201), (0.1652, 0.2636, 0.1333), (0.1769, 0.3181, 0.1567), (0.1932, 0.3796, 0.1849), (0.1837, 0.2317, 0.09343), (0.2027, 0.2609, 0.09733), (0.2136, 0.2862, 0.1036), (0.2342, 0.353, 0.1181), (0.2382, 0.4175, 0.139), (0.1724, 0.2134, 0.09103), (0.1991, 0.2466, 0.06544), (0.2193, 0.2802, 0.06973), (0.2421, 0.3278, 0.07774), (0.2771, 0.4304, 0.09452), (0.3013, 0.5181, 0.1156), (0.182, 0.2163, 0.07659), (0.1313, 0.1513, 0.08477), (0.1344, 0.1513, 0.07432), (0.1023, 0.115, 0.08303), (0.1056, 0.115, 0.07372), (0.0, 0.03829, 0.0926), (0.0, 0.0359, 0.08014), (0.04221, 0.05519, 0.08782), (0.04353, 0.05357, 0.07677), (0.07278, 0.07804, 0.07484), (0.07068, 0.07882, 0.08484), (0.0, 0.3779, 0.0001546), (0.3049, 0.5328, 0.01759), (0.3227, 0.6491, 0.03096), (0.3355, 0.7622, 0.03555), (0.3747, 0.8147, 0.1012), (0.3582, 0.791, 0.06626), (0.3219, 0.7515, 0.02623), (0.3095, 0.6478, 0.0178), (0.3381, 0.6525, 0.05543), (0.3199, 0.5324, 0.0519), (0.1799, 0.5293, 0.00523), (0.3433, 0.6557, 0.1055), (0.1924, 0.3147, 0.02785), (0.2337, 0.371, 0.02785), (0.3696, 0.8062, 0.08733), (0.3156, 0.5249, 0.08301), (0.3477, 0.6541, 0.0842), (0.0, 0.3235, 0.002218), (0.2818, 0.4527, 0.03657), (0.0, 0.3495, 0.000389), (0.0, 0.2975, 0.005053), (0.1683, 0.2835, 0.02785), (0.09949, 0.2013, 0.02785), (0.1449, 0.2549, 0.02785), (0.1662, 0.2376, 0.04662), (0.1129, 0.1843, 0.0428), (0.1293, 0.1578, 0.06029), (0.189, 0.2625, 0.04795), (0.1838, 0.223, 0.06411), (0.197, 0.2392, 0.07889), (0.01604, 0.04234, 0.09084), (0.01604, 0.03904, 0.07918), (0.0, 0.05364, 0.06943), (0.01349, 0.05928, 0.06736), (0.0, 0.1058, 0.04667), (0.01116, 0.1075, 0.04667), (0.0, 0.1681, 0.02726), (0.2872, 0.4454, 0.07041), (0.0, 0.2491, 0.0122), (0.2435, 0.348, 0.05734), (0.09843, 0.1215, 0.05969), (0.2127, 0.2705, 0.08289), (0.2576, 0.3917, 0.1063), (0.2287, 0.307, 0.08956), (0.2665, 0.4678, 0.1284), (0.04116, 0.07285, 0.06462), (0.06649, 0.08899, 0.06168), (0.08248, 0.1545, 0.0422), (0.0356, 0.1205, 0.04467), (0.05704, 0.1333, 0.0422), (0.07016, 0.1819, 0.02726), (0.02522, 0.1685, 0.02726), (0.04628, 0.1717, 0.02726), (0.0, 0.2769, 0.00791), (0.2122, 0.2926, 0.05224), (0.03435, 0.2079, 0.01524), (0.0, 0.4304, 0.001046), (0.07802, 0.2343, 0.008559), (0.1682, 0.3383, 0.006227), (0.01525, 0.204, 0.01847), (0.1408, 0.3038, 0.006227), (0.0, 0.2033, 0.01847), (0.05221, 0.2177, 0.01117), (0.1151, 0.2704, 0.007141), (0.264, 0.4567, 0.01105), (0.2014, 0.3787, 0.006109), (0.07111, 0.2907, 0.005259), (0.1246, 0.3422, 0.003308), (0.2193, 0.4584, 0.005272), (0.03901, 0.2659, 0.006806), (0.1565, 0.3783, 0.003132), (0.1024, 0.3213, 0.003308), (0.268, 0.5311, 0.008411), (0.01924, 0.2551, 0.009111), (0.1531, 0.182, 0.0879), (0.1574, 0.182, 0.07545), (0.0, 0.3105, 0.003636), (0.1222, 0.2281, 0.02785), (0.1396, 0.2109, 0.04471), (0.1577, 0.189, 0.0622), (0.09658, 0.2523, 0.00785), (0.05506, 0.2783, 0.006032), (0.1662, 0.2131, 0.1031), (0.2108, 0.3986, 0.1581), (0.1721, 0.2241, 0.1054), (0.1532, 0.1984, 0.1005), (0.1811, 0.2469, 0.111), (0.1911, 0.2749, 0.1187), (0.2055, 0.3355, 0.1348), (0.0, 0.5946, 0.02623), (0.1799, 0.6595, 0.02623), (0.0, 0.6053, 0.03555), (0.1935, 0.6702, 0.03555), (0.0, 0.634, 0.06626), (0.2162, 0.699, 0.06626), (0.2276, 0.7142, 0.08733), (0.0, 0.6492, 0.08733), (0.2013, 0.6557, 0.08733), (0.0, 0.5181, 0.09747), (0.1594, 0.5181, 0.09747), (0.0, 0.4678, 0.1102), (0.1245, 0.4678, 0.1102), (0.0, 0.4175, 0.1209), (0.09627, 0.4175, 0.1209), (0.0, 0.3824, 0.14), (0.06886, 0.3771, 0.14), (0.0, 0.3316, 0.1667), (0.05125, 0.3417, 0.1667)], [], [(4, 3, 115, 110), (1, 0, 111, 113), (2, 1, 113, 114), (3, 2, 114, 115), (0, 109, 111), (102, 106, 55, 16), (71, 69, 14, 15), (68, 56, 11, 12), (70, 68, 12, 13), (69, 70, 13, 14), (102, 101, 17, 18), (18, 17, 19, 20), (58, 57, 21, 22), (25, 26, 23, 24), (20, 19, 26, 25), (34, 29, 28, 99), (86, 88, 65), (34, 33, 30, 29), (43, 41, 31, 38), (29, 30, 32, 35), (42, 43, 38, 15), (75, 62, 63, 78), (13, 12, 81, 66), (28, 29, 35, 36), (35, 32, 41, 43), (36, 35, 43, 42), (107, 84, 96, 108), (87, 90, 93, 98), (84, 89, 100, 96), (52, 74, 77, 49), (54, 51, 50, 48), (105, 52, 49, 104), (53, 67, 74, 52), (106, 53, 52, 105), (11, 55, 51, 54), (62, 61, 63), (20, 67, 53, 18), (11, 56, 16, 55), (8, 7, 70, 69), (24, 23, 57, 58), (58, 22, 59, 60), (60, 59, 61, 62), (66, 81, 39, 40), (12, 11, 54, 81), (25, 24, 72, 73), (9, 8, 69, 71), (7, 6, 68, 70), (5, 10, 16, 56), (6, 5, 56, 68), (20, 25, 73, 67), (24, 58, 60, 72), (67, 73, 76, 74), (76, 75, 78, 79), (73, 72, 75, 76), (72, 60, 62, 75), (74, 76, 79, 77), (89, 82, 65, 100), (14, 13, 66, 64), (104, 49, 84, 107), (82, 86, 65), (64, 66, 40, 45), (81, 54, 48, 39), (91, 92, 97, 95), (92, 85, 94, 97), (45, 40, 92, 91), (85, 87, 98, 94), (48, 50, 90, 87), (49, 77, 89, 84), (78, 63, 88, 86), (39, 48, 87, 85), (40, 39, 85, 92), (77, 79, 82, 89), (79, 78, 86, 82), (14, 64, 42, 15), (45, 36, 42, 64), (91, 28, 36, 45), (28, 91, 95, 99), (37, 34, 99), (94, 98, 46), (96, 100, 80, 47), (108, 96, 47, 103), (100, 65, 80), (95, 97, 27, 83), (97, 94, 46, 27), (99, 95, 83, 37), (98, 93, 44, 46), (18, 53, 106, 102), (16, 10, 101, 102), (90, 107, 108, 93), (51, 105, 104, 50), (55, 106, 105, 51), (50, 104, 107, 90), (93, 108, 103, 44), (0, 112, 109), (113, 111, 5, 6), (109, 10, 5, 111), (114, 113, 6, 7), (112, 101, 10, 109), (110, 115, 8, 9), (115, 114, 7, 8), (117, 33, 34, 37), (37, 83, 116, 117), (117, 116, 118, 119), (119, 118, 120, 121), (33, 117, 119, 30), (126, 125, 127, 128), (30, 119, 121, 32), (32, 121, 122, 41), (124, 123, 125, 126), (38, 124, 126, 15), (15, 126, 128, 71), (128, 127, 129, 130), (71, 128, 130, 9), (130, 129, 131, 132), (9, 130, 132, 110), (132, 131, 133, 134), (110, 132, 134, 4), (41, 122, 31), (31, 122, 124, 38), (121, 120, 123, 122), (122, 123, 124)])
me_plane_008.polygons.foreach_set('use_smooth', [True] * 121)
me_plane_008.use_remesh_preserve_volume = False
me_plane_008.use_remesh_preserve_attributes = False
me_plane_008.use_mirror_vertex_groups = False
me_plane_008.update()
me_plane_005 = bpy.data.meshes.new('Plane.005')
me_plane_005.from_pydata([(0.02542, 0.01509, 0.1834), (0.0, 0.009186, 0.1885), (0.0, 0.02431, 0.2088), (0.02635, 0.03426, 0.2094), (0.0, 0.001063, 0.1763), (0.0, 0.04822, 0.2383), (0.02759, 0.05798, 0.2365), (0.0, 0.126, 0.3228), (0.03034, 0.1366, 0.321), (0.0, 0.1783, 0.3658), (0.03244, 0.1881, 0.3629), (0.0, 0.2824, 0.4366), (0.04103, 0.2922, 0.4333), (0.0, 0.3647, 0.4674), (0.04679, 0.3745, 0.463), (0.0, 0.4487, 0.4848), (0.05017, 0.4518, 0.4803), (0.1559, 0.2084, 0.1076), (0.1608, 0.2279, 0.115), (0.1457, 0.1807, 0.1496), (0.1391, 0.1673, 0.1305), (0.09552, 0.09253, 0.1641), (0.1029, 0.1053, 0.184), (0.05871, 0.05836, 0.2024), (0.05343, 0.04171, 0.1796), (0.1277, 0.1415, 0.169), (0.1184, 0.1283, 0.1501), (0.1686, 0.2611, 0.1293), (0.1538, 0.2073, 0.1766), (0.1071, 0.1272, 0.2117), (0.0639, 0.0803, 0.2309), (0.1337, 0.1643, 0.1967), (0.189, 0.3417, 0.1678), (0.1728, 0.2847, 0.2346), (0.1212, 0.1983, 0.2926), (0.07705, 0.1536, 0.3145), (0.1544, 0.2396, 0.2685), (0.1988, 0.3862, 0.1849), (0.1846, 0.3448, 0.277), (0.1287, 0.2576, 0.3361), (0.0844, 0.2111, 0.3551), (0.1629, 0.2944, 0.3113), (0.22, 0.5514, 0.3674), (0.2099, 0.51, 0.3339), (0.1488, 0.3607, 0.4085), (0.1004, 0.3174, 0.4247), (0.1877, 0.408, 0.3835), (0.16, 0.4461, 0.4338), (0.1068, 0.4018, 0.4514), (0.2001, 0.4889, 0.4116), (0.2284, 0.5976, 0.3969), (0.166, 0.5519, 0.4489), (0.1104, 0.4992, 0.4691), (0.2057, 0.5736, 0.4244), (0.1553, 0.2043, 0.1346), (0.1491, 0.1879, 0.119), (0.1635, 0.2342, 0.1589), (0.1828, 0.3161, 0.2053), (0.1904, 0.3673, 0.2266), (0.1849, 0.4016, 0.2406), (0.1826, 0.4252, 0.2654), (0.03637, 0.2383, 0.4001), (0.0, 0.2286, 0.4032), (0.09232, 0.2625, 0.3916), (0.1359, 0.3073, 0.3735), (0.1751, 0.3526, 0.3482), (0.1995, 0.4128, 0.3194), (0.192, 0.4512, 0.2967), (0.02817, 0.09487, 0.2791), (0.0, 0.08472, 0.2809), (0.07023, 0.1146, 0.273), (0.163, 0.2386, 0.2044), (0.1443, 0.1996, 0.2326), (0.1139, 0.1604, 0.2525), (0.1775, 0.2935, 0.1456), (0.1729, 0.2663, 0.1791), (0.0, 0.3417, 0.1546), (0.0, 0.3643, 0.2629), (0.1851, 0.5762, 0.3987), (0.0, 0.51, 0.4119), (0.0, 0.4016, 0.3186), (0.0, 0.4252, 0.3434), (0.0, 0.4512, 0.3746), (0.1483, 0.3862, 0.2435), (0.1413, 0.4016, 0.2992), (0.0, 0.5762, 0.3987), (0.1402, 0.4252, 0.324), (0.1538, 0.51, 0.3925), (0.1434, 0.3417, 0.1546), (0.1448, 0.4512, 0.3552)], [], [(4, 0, 1), (0, 3, 2, 1), (0, 24, 23, 3), (5, 2, 3, 6), (69, 5, 6, 68), (9, 7, 8, 10), (70, 68, 6, 30), (62, 9, 10, 61), (40, 10, 8, 35), (13, 11, 12, 14), (63, 61, 10, 40), (48, 14, 12, 45), (56, 28, 19, 54), (20, 55, 54, 19), (55, 17, 18, 54), (26, 25, 22, 21), (29, 22, 25, 31), (25, 26, 20, 19), (22, 29, 30, 23), (19, 28, 31, 25), (71, 75, 57, 33), (73, 29, 31, 72), (70, 30, 29, 73), (39, 34, 36, 41), (71, 33, 36, 72), (33, 57, 58, 38), (18, 27, 56, 54), (40, 35, 34, 39), (33, 38, 41, 36), (38, 58, 59, 60), (64, 39, 41, 65), (74, 32, 57, 75), (63, 40, 39, 64), (66, 43, 46, 65), (58, 57, 32, 37), (44, 47, 48, 45), (47, 44, 46, 49), (43, 42, 49, 46), (59, 58, 37), (24, 21, 22, 23), (23, 30, 6, 3), (14, 16, 15, 13), (14, 48, 52, 16), (47, 51, 52, 48), (49, 53, 51, 47), (53, 49, 42, 50), (66, 38, 60, 67), (11, 62, 61, 12), (45, 12, 61, 63), (44, 64, 65, 46), (45, 63, 64, 44), (38, 66, 65, 41), (43, 66, 67), (7, 69, 68, 8), (35, 8, 68, 70), (28, 56, 75, 71), (34, 73, 72, 36), (35, 70, 73, 34), (28, 71, 72, 31), (27, 74, 75, 56), (84, 83, 77, 80), (78, 87, 79, 85), (86, 84, 80, 81), (83, 88, 76, 77), (87, 89, 82, 79), (89, 86, 81, 82), (59, 37, 83, 84), (50, 42, 87, 78), (60, 59, 84, 86), (87, 42, 43), (37, 32, 88, 83), (43, 67, 89, 87), (67, 60, 86, 89)])
me_plane_005.polygons.foreach_set('use_smooth', [True] * 73)
me_plane_005.use_remesh_preserve_volume = False
me_plane_005.use_remesh_preserve_attributes = False
me_plane_005.use_mirror_vertex_groups = False
me_plane_005.update()
me_plane_004 = bpy.data.meshes.new('Plane.004')
me_plane_004.from_pydata([(1.0, -1.084, 0.0), (-1.0, -1.084, 0.0), (1.0, 1.763, 0.0), (-1.0, 1.763, 0.0), (-1.0, -1.084, 1.218), (1.0, 1.763, 1.218), (-1.0, 1.763, 1.218)], [], [(1, 0, 2, 3), (1, 3, 6, 4), (3, 2, 5, 6)])
me_plane_004.use_remesh_preserve_volume = False
me_plane_004.use_remesh_preserve_attributes = False
me_plane_004.use_mirror_vertex_groups = False
me_plane_004.update()
me_plane_002 = bpy.data.meshes.new('Plane.002')
me_plane_002.from_pydata([(-0.5, 0.3662, 0.0), (-0.5, -0.3666, 0.0), (0.5, 0.3671, 0.0), (0.5, -0.3666, 0.0)], [], [(1, 3, 2, 0)])
_uv = me_plane_002.uv_layers.new(name='UVMap')
_uv.uv.foreach_set('vector', [0.005507, 0.2207, 0.1703, 0.2207, 0.1703, 0.4841, 0.005507, 0.4838])
me_plane_002.use_remesh_preserve_volume = False
me_plane_002.use_remesh_preserve_attributes = False
me_plane_002.use_mirror_vertex_groups = False
me_plane_002.update()
me_plane_001 = bpy.data.meshes.new('Plane.001')
me_plane_001.from_pydata([(0.4931, 0.3675, 0.0), (0.4931, -0.3671, 0.0), (-0.5069, 0.3666, 0.0), (-0.5069, -0.3671, 0.0)], [], [(3, 1, 0, 2)])
_uv = me_plane_001.uv_layers.new(name='UVMap')
_uv.uv.foreach_set('vector', [0.1703, 0.2207, 0.3352, 0.2207, 0.3352, 0.4844, 0.1703, 0.4841])
me_plane_001.use_remesh_preserve_volume = False
me_plane_001.use_remesh_preserve_attributes = False
me_plane_001.use_mirror_vertex_groups = False
me_plane_001.update()

# ---- objects
ob_area_001 = bpy.data.objects.new('Area.001', light_area_002)
ob_area = bpy.data.objects.new('Area', light_area_001)
ob_connector_pieces = bpy.data.objects.new('connector pieces', me_plane_018)
ob_dashboard = bpy.data.objects.new('dashboard', me_plane_017)
ob_glass = bpy.data.objects.new('glass', me_plane_015)
ob_rubber_strip = bpy.data.objects.new('rubber strip', me_plane_014)
ob_rear_fin = bpy.data.objects.new('rear fin', me_plane_011)
ob_grill_back = bpy.data.objects.new('grill back', me_plane_007)
ob_grill = bpy.data.objects.new('grill', me_plane_000)
ob_bottom = bpy.data.objects.new('bottom', me_plane_008)
ob_hood = bpy.data.objects.new('hood', me_plane_005)
ob_plane = bpy.data.objects.new('Plane', me_plane_004)
ob_plane_000 = bpy.data.objects.new('Plane.000', me_plane_002)
ob_plane_001 = bpy.data.objects.new('Plane.001', me_plane_001)

# ---- transforms, parenting, visibility, modifiers, constraints
ob_area_001.location = (2.165, 0.2279, 1.938)
ob_area_001.rotation_euler = (0.7827, -0.0, 1.389)
ob_area_001.lineart.crease_threshold = 0.0
ob_area.location = (0.06606, -1.118, 1.938)
ob_area.rotation_euler = (0.7827, -0.0, 0.0)
ob_area.lineart.crease_threshold = 0.0
ob_connector_pieces.location = (0.0, 0.0, 0.0)
ob_connector_pieces.lineart.crease_threshold = 0.0
ob_dashboard.location = (0.0, 0.0, 0.0)
ob_dashboard.lineart.crease_threshold = 0.0
_m = ob_dashboard.modifiers.new('Mirror', 'MIRROR')
_m.use_clip = True
ob_glass.location = (0.0, 0.0, 0.0)
ob_glass.lineart.crease_threshold = 0.0
_m = ob_glass.modifiers.new('Mirror', 'MIRROR')
_m.use_clip = True
ob_rubber_strip.location = (0.0, 0.0, 0.0)
ob_rubber_strip.lineart.crease_threshold = 0.0
_m = ob_rubber_strip.modifiers.new('Mirror', 'MIRROR')
_m.use_clip = True
ob_rear_fin.location = (0.0, 0.0, 0.0)
ob_rear_fin.lineart.crease_threshold = 0.0
_m = ob_rear_fin.modifiers.new('Mirror', 'MIRROR')
_m.use_clip = True
ob_grill_back.location = (0.0, 0.0, 0.0)
ob_grill_back.lineart.crease_threshold = 0.0
_m = ob_grill_back.modifiers.new('Mirror', 'MIRROR')
_m.use_clip = True
ob_grill.location = (0.0, 0.0, 0.0)
ob_grill.lineart.crease_threshold = 0.0
_m = ob_grill.modifiers.new('Mirror', 'MIRROR')
_m.use_clip = True
ob_bottom.location = (0.0, 0.0, 0.0)
ob_bottom.lineart.crease_threshold = 0.0
_m = ob_bottom.modifiers.new('Mirror', 'MIRROR')
_m.use_clip = True
ob_hood.location = (0.0, 0.0, 0.0)
ob_hood.lineart.crease_threshold = 0.0
_m = ob_hood.modifiers.new('Mirror', 'MIRROR')
_m.use_clip = True
ob_plane.location = (0.0, 0.0, 0.0)
ob_plane.hide_select = True
ob_plane.lineart.crease_threshold = 0.0
ob_plane_000.location = (0.0, 0.4547, 0.3185)
ob_plane_000.rotation_euler = (1.571, -0.0, 1.571)
ob_plane_000.hide_viewport = True
ob_plane_000.hide_select = True
ob_plane_000.hide_render = True
ob_plane_000.lineart.crease_threshold = 0.0
ob_plane_001.location = (0.01513, 0.9192, 0.32)
ob_plane_001.rotation_euler = (1.571, -0.0, 0.0)
ob_plane_001.hide_viewport = True
ob_plane_001.hide_select = True
ob_plane_001.hide_render = True
ob_plane_001.lineart.crease_threshold = 0.0

# ---- collection membership
col_collection_1.objects.link(ob_area_001)
col_collection_1.objects.link(ob_area)
col_collection_1.objects.link(ob_connector_pieces)
col_collection_1.objects.link(ob_dashboard)
col_collection_1.objects.link(ob_glass)
col_collection_1.objects.link(ob_rubber_strip)
col_collection_1.objects.link(ob_rear_fin)
col_collection_1.objects.link(ob_grill_back)
col_collection_1.objects.link(ob_grill)
col_collection_1.objects.link(ob_bottom)
col_collection_1.objects.link(ob_hood)
col_collection_1.objects.link(ob_plane)
col_collection_1.objects.link(ob_plane_000)
col_collection_1.objects.link(ob_plane_001)

# ---- scene / render settings (as saved in the file)
scene.frame_start = 1; scene.frame_end = 250; scene.frame_set(1)
scene.render.engine = 'CYCLES'
scene.render.image_settings.color_mode = 'RGB'
scene.render.image_settings.color_depth = '16'
scene.render.image_settings.compression = 0
scene.render.resolution_percentage = 50
scene.render.dither_intensity = 0.0
scene.cycles.use_denoising = False
scene.cycles.samples = 50
scene.cycles.sampling_pattern = 'TABULATED_SOBOL'
scene.cycles.light_sampling_threshold = 0.0
scene.cycles.use_adaptive_sampling = False
scene.cycles.use_light_tree = False
scene.cycles.blur_glossy = 0.0
scene.cycles.max_bounces = 10
scene.cycles.volume_bounces = 1
scene.cycles.pixel_filter_type = 'GAUSSIAN'
scene.cycles.sample_clamp_indirect = 0.0
scene.view_settings.view_transform = 'Standard'
bpy.context.view_layer.update()

# ---- added for rendering (the .blend has no active camera): camera
cam_auto = bpy.data.cameras.new('AutoCamera')
cam_auto.lens = 50.0
cam_auto.sensor_width = 36.0
cam_auto.clip_end = 1000.0
ob_auto_camera = bpy.data.objects.new('AutoCamera', cam_auto)
scene.collection.objects.link(ob_auto_camera)
ob_auto_camera.location = (3.41079, -3.75299, 3.33775)
ob_auto_camera.rotation_euler = (1.09748, -7.21219e-08, 0.694738)
scene.camera = ob_auto_camera
bpy.context.view_layer.update()
